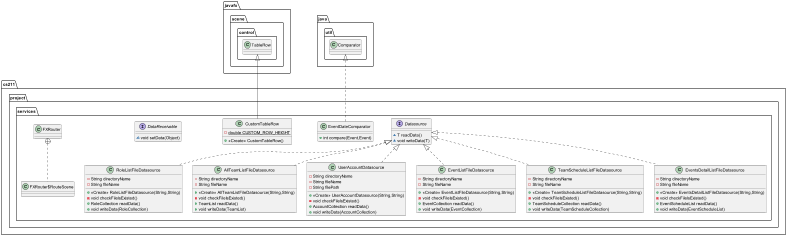

The diagram above was rendered by PlantUML. Its source (embedded in the PNG):
@startuml
interface cs211.project.services.Datasource {
~ T readData()
~ void writeData(T)
}
class cs211.project.services.CustomTableRow {
- {static} double CUSTOM_ROW_HEIGHT
+ <<Create>> CustomTableRow()
}
class cs211.project.services.EventsDetailListFileDatasource {
- String directoryName
- String fileName
+ <<Create>> EventsDetailListFileDatasource(String,String)
- void checkFileIsExisted()
+ EventScheduleList readData()
+ void writeData(EventScheduleList)
}
class cs211.project.services.RoleListFileDatasource {
- String directoryName
- String fileName
+ <<Create>> RoleListFileDatasource(String,String)
- void checkFileIsExisted()
+ RoleCollection readData()
+ void writeData(RoleCollection)
}
class cs211.project.services.EventDateComparator {
+ int compare(Event,Event)
}
class cs211.project.services.AllTeamListFileDatasource {
- String directoryName
- String fileName
+ <<Create>> AllTeamListFileDatasource(String,String)
- void checkFileIsExisted()
+ TeamList readData()
+ void writeData(TeamList)
}
class cs211.project.services.UserAccountDatasource {
- String directoryName
- String fileName
- String filePath
+ <<Create>> UserAccountDatasource(String,String)
- void checkFileIsExisted()
+ AccountCollection readData()
+ void writeData(AccountCollection)
}
class cs211.project.services.EventListFileDatasource {
- String directoryName
- String fileName
+ <<Create>> EventListFileDatasource(String,String)
- void checkFileIsExisted()
+ EventCollection readData()
+ void writeData(EventCollection)
}
interface cs211.project.services.DataReceivable {
~ void setData(Object)
}
class cs211.project.services.TeamScheduleListFileDatasource {
- String directoryName
- String fileName
+ <<Create>> TeamScheduleListFileDatasource(String,String)
- void checkFileIsExisted()
+ TeamScheduleCollection readData()
+ void writeData(TeamScheduleCollection)
}


javafx.scene.control.TableRow <|-- cs211.project.services.CustomTableRow
cs211.project.services.Datasource <|.. cs211.project.services.EventsDetailListFileDatasource
cs211.project.services.Datasource <|.. cs211.project.services.RoleListFileDatasource
java.util.Comparator <|.. cs211.project.services.EventDateComparator
cs211.project.services.Datasource <|.. cs211.project.services.AllTeamListFileDatasource
cs211.project.services.Datasource <|.. cs211.project.services.UserAccountDatasource
cs211.project.services.Datasource <|.. cs211.project.services.EventListFileDatasource
cs211.project.services.FXRouter +.. cs211.project.services.FXRouter$RouteScene
cs211.project.services.Datasource <|.. cs211.project.services.TeamScheduleListFileDatasource
@enduml